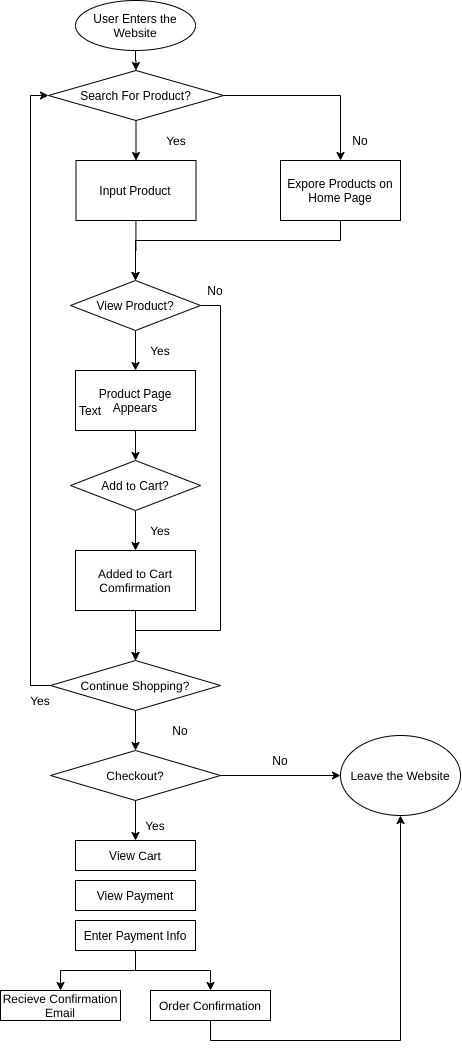

The diagram above was exported from draw.io. Its source (the exported page's mxGraphModel, read from the mxfile embedded in the PNG):
<mxGraphModel dx="1293" dy="853" grid="1" gridSize="10" guides="1" tooltips="1" connect="1" arrows="1" fold="1" page="1" pageScale="1" pageWidth="850" pageHeight="1100" math="0" shadow="0">
  <root>
    <mxCell id="0" />
    <mxCell id="1" parent="0" />
    <mxCell id="11" style="edgeStyle=orthogonalEdgeStyle;rounded=0;orthogonalLoop=1;jettySize=auto;html=1;exitX=0.5;exitY=1;exitDx=0;exitDy=0;" edge="1" parent="1" target="3">
      <mxGeometry relative="1" as="geometry">
        <mxPoint x="375" y="70" as="sourcePoint" />
      </mxGeometry>
    </mxCell>
    <mxCell id="6" value="" style="edgeStyle=orthogonalEdgeStyle;rounded=0;orthogonalLoop=1;jettySize=auto;html=1;" edge="1" parent="1" source="3" target="4">
      <mxGeometry relative="1" as="geometry" />
    </mxCell>
    <mxCell id="7" style="edgeStyle=orthogonalEdgeStyle;rounded=0;orthogonalLoop=1;jettySize=auto;html=1;exitX=1;exitY=0.5;exitDx=0;exitDy=0;entryX=0.5;entryY=0;entryDx=0;entryDy=0;" edge="1" parent="1" source="3" target="5">
      <mxGeometry relative="1" as="geometry" />
    </mxCell>
    <mxCell id="3" value="Search For Product?" style="rhombus;whiteSpace=wrap;html=1;" vertex="1" parent="1">
      <mxGeometry x="288" y="100" width="175" height="50" as="geometry" />
    </mxCell>
    <mxCell id="13" style="edgeStyle=orthogonalEdgeStyle;rounded=0;orthogonalLoop=1;jettySize=auto;html=1;entryX=0.5;entryY=0;entryDx=0;entryDy=0;" edge="1" parent="1" source="4" target="12">
      <mxGeometry relative="1" as="geometry" />
    </mxCell>
    <mxCell id="4" value="Input Product" style="rounded=0;whiteSpace=wrap;html=1;" vertex="1" parent="1">
      <mxGeometry x="315.5" y="190" width="120" height="60" as="geometry" />
    </mxCell>
    <mxCell id="14" style="edgeStyle=orthogonalEdgeStyle;rounded=0;orthogonalLoop=1;jettySize=auto;html=1;entryX=0.5;entryY=0;entryDx=0;entryDy=0;" edge="1" parent="1" source="5" target="12">
      <mxGeometry relative="1" as="geometry">
        <Array as="points">
          <mxPoint x="580" y="270" />
          <mxPoint x="375" y="270" />
        </Array>
      </mxGeometry>
    </mxCell>
    <mxCell id="5" value="Expore Products on Home Page" style="rounded=0;whiteSpace=wrap;html=1;" vertex="1" parent="1">
      <mxGeometry x="520" y="190" width="120" height="60" as="geometry" />
    </mxCell>
    <mxCell id="8" value="Yes" style="text;html=1;strokeColor=none;fillColor=none;align=center;verticalAlign=middle;whiteSpace=wrap;rounded=0;" vertex="1" parent="1">
      <mxGeometry x="396" y="160" width="40" height="20" as="geometry" />
    </mxCell>
    <mxCell id="9" value="No" style="text;html=1;strokeColor=none;fillColor=none;align=center;verticalAlign=middle;whiteSpace=wrap;rounded=0;" vertex="1" parent="1">
      <mxGeometry x="580" y="160" width="40" height="20" as="geometry" />
    </mxCell>
    <mxCell id="16" value="" style="edgeStyle=orthogonalEdgeStyle;rounded=0;orthogonalLoop=1;jettySize=auto;html=1;" edge="1" parent="1" source="12" target="15">
      <mxGeometry relative="1" as="geometry" />
    </mxCell>
    <mxCell id="27" style="edgeStyle=orthogonalEdgeStyle;rounded=0;orthogonalLoop=1;jettySize=auto;html=1;exitX=1;exitY=0.5;exitDx=0;exitDy=0;entryX=0.5;entryY=0;entryDx=0;entryDy=0;" edge="1" parent="1" source="12" target="23">
      <mxGeometry relative="1" as="geometry">
        <Array as="points">
          <mxPoint x="460" y="335" />
          <mxPoint x="460" y="660" />
          <mxPoint x="375" y="660" />
        </Array>
      </mxGeometry>
    </mxCell>
    <mxCell id="12" value="View Product?" style="rhombus;whiteSpace=wrap;html=1;" vertex="1" parent="1">
      <mxGeometry x="310" y="310" width="130" height="50" as="geometry" />
    </mxCell>
    <mxCell id="18" value="" style="edgeStyle=orthogonalEdgeStyle;rounded=0;orthogonalLoop=1;jettySize=auto;html=1;" edge="1" parent="1" source="15" target="17">
      <mxGeometry relative="1" as="geometry" />
    </mxCell>
    <mxCell id="15" value="Product Page Appears" style="rounded=0;whiteSpace=wrap;html=1;" vertex="1" parent="1">
      <mxGeometry x="315" y="400" width="120" height="60" as="geometry" />
    </mxCell>
    <mxCell id="20" value="" style="edgeStyle=orthogonalEdgeStyle;rounded=0;orthogonalLoop=1;jettySize=auto;html=1;" edge="1" parent="1" source="17" target="19">
      <mxGeometry relative="1" as="geometry" />
    </mxCell>
    <mxCell id="17" value="Add to Cart?" style="rhombus;whiteSpace=wrap;html=1;" vertex="1" parent="1">
      <mxGeometry x="310" y="490" width="130" height="50" as="geometry" />
    </mxCell>
    <mxCell id="24" value="" style="edgeStyle=orthogonalEdgeStyle;rounded=0;orthogonalLoop=1;jettySize=auto;html=1;" edge="1" parent="1" source="19" target="23">
      <mxGeometry relative="1" as="geometry">
        <Array as="points">
          <mxPoint x="375" y="660" />
          <mxPoint x="375" y="660" />
        </Array>
      </mxGeometry>
    </mxCell>
    <mxCell id="19" value="Added to Cart Comfirmation" style="rounded=0;whiteSpace=wrap;html=1;" vertex="1" parent="1">
      <mxGeometry x="315" y="580" width="120" height="60" as="geometry" />
    </mxCell>
    <mxCell id="21" value="Yes" style="text;html=1;strokeColor=none;fillColor=none;align=center;verticalAlign=middle;whiteSpace=wrap;rounded=0;" vertex="1" parent="1">
      <mxGeometry x="380" y="370" width="40" height="20" as="geometry" />
    </mxCell>
    <mxCell id="22" value="Yes" style="text;html=1;strokeColor=none;fillColor=none;align=center;verticalAlign=middle;whiteSpace=wrap;rounded=0;" vertex="1" parent="1">
      <mxGeometry x="380" y="550" width="40" height="20" as="geometry" />
    </mxCell>
    <mxCell id="30" style="edgeStyle=orthogonalEdgeStyle;rounded=0;orthogonalLoop=1;jettySize=auto;html=1;exitX=0;exitY=0.5;exitDx=0;exitDy=0;entryX=0;entryY=0.5;entryDx=0;entryDy=0;" edge="1" parent="1" source="23" target="3">
      <mxGeometry relative="1" as="geometry" />
    </mxCell>
    <mxCell id="32" style="edgeStyle=orthogonalEdgeStyle;rounded=0;orthogonalLoop=1;jettySize=auto;html=1;exitX=0.5;exitY=1;exitDx=0;exitDy=0;entryX=0.5;entryY=0;entryDx=0;entryDy=0;" edge="1" parent="1" source="23" target="31">
      <mxGeometry relative="1" as="geometry" />
    </mxCell>
    <mxCell id="23" value="Continue Shopping?" style="rhombus;whiteSpace=wrap;html=1;" vertex="1" parent="1">
      <mxGeometry x="290" y="690" width="170" height="50" as="geometry" />
    </mxCell>
    <mxCell id="28" value="Yes" style="text;html=1;strokeColor=none;fillColor=none;align=center;verticalAlign=middle;whiteSpace=wrap;rounded=0;" vertex="1" parent="1">
      <mxGeometry x="260" y="720" width="40" height="20" as="geometry" />
    </mxCell>
    <mxCell id="29" value="No" style="text;html=1;strokeColor=none;fillColor=none;align=center;verticalAlign=middle;whiteSpace=wrap;rounded=0;" vertex="1" parent="1">
      <mxGeometry x="435" y="310" width="40" height="20" as="geometry" />
    </mxCell>
    <mxCell id="34" style="edgeStyle=orthogonalEdgeStyle;rounded=0;orthogonalLoop=1;jettySize=auto;html=1;exitX=1;exitY=0.5;exitDx=0;exitDy=0;" edge="1" parent="1" source="31" target="33">
      <mxGeometry relative="1" as="geometry" />
    </mxCell>
    <mxCell id="36" style="edgeStyle=orthogonalEdgeStyle;rounded=0;orthogonalLoop=1;jettySize=auto;html=1;exitX=0.5;exitY=1;exitDx=0;exitDy=0;entryX=0.5;entryY=0;entryDx=0;entryDy=0;" edge="1" parent="1" source="31" target="38">
      <mxGeometry relative="1" as="geometry">
        <mxPoint x="375" y="880" as="targetPoint" />
      </mxGeometry>
    </mxCell>
    <mxCell id="31" value="Checkout?" style="rhombus;whiteSpace=wrap;html=1;" vertex="1" parent="1">
      <mxGeometry x="290" y="780" width="170" height="50" as="geometry" />
    </mxCell>
    <mxCell id="33" value="Leave the Website" style="ellipse;whiteSpace=wrap;html=1;" vertex="1" parent="1">
      <mxGeometry x="580" y="765" width="120" height="80" as="geometry" />
    </mxCell>
    <mxCell id="35" value="No" style="text;html=1;strokeColor=none;fillColor=none;align=center;verticalAlign=middle;whiteSpace=wrap;rounded=0;" vertex="1" parent="1">
      <mxGeometry x="500" y="780" width="40" height="20" as="geometry" />
    </mxCell>
    <mxCell id="37" value="Yes" style="text;html=1;strokeColor=none;fillColor=none;align=center;verticalAlign=middle;whiteSpace=wrap;rounded=0;" vertex="1" parent="1">
      <mxGeometry x="375" y="845" width="40" height="20" as="geometry" />
    </mxCell>
    <mxCell id="38" value="View Cart" style="rounded=0;whiteSpace=wrap;html=1;" vertex="1" parent="1">
      <mxGeometry x="315" y="870" width="120" height="30" as="geometry" />
    </mxCell>
    <mxCell id="40" value="View Payment" style="rounded=0;whiteSpace=wrap;html=1;" vertex="1" parent="1">
      <mxGeometry x="315" y="910" width="120" height="30" as="geometry" />
    </mxCell>
    <mxCell id="44" style="edgeStyle=orthogonalEdgeStyle;rounded=0;orthogonalLoop=1;jettySize=auto;html=1;" edge="1" parent="1" source="41" target="42">
      <mxGeometry relative="1" as="geometry" />
    </mxCell>
    <mxCell id="45" style="edgeStyle=orthogonalEdgeStyle;rounded=0;orthogonalLoop=1;jettySize=auto;html=1;exitX=0.5;exitY=1;exitDx=0;exitDy=0;" edge="1" parent="1" source="41" target="43">
      <mxGeometry relative="1" as="geometry" />
    </mxCell>
    <mxCell id="41" value="Enter Payment Info" style="rounded=0;whiteSpace=wrap;html=1;" vertex="1" parent="1">
      <mxGeometry x="315" y="950" width="120" height="30" as="geometry" />
    </mxCell>
    <mxCell id="46" style="edgeStyle=orthogonalEdgeStyle;rounded=0;orthogonalLoop=1;jettySize=auto;html=1;exitX=0.5;exitY=1;exitDx=0;exitDy=0;" edge="1" parent="1" source="42" target="33">
      <mxGeometry relative="1" as="geometry" />
    </mxCell>
    <mxCell id="42" value="Order Confirmation" style="rounded=0;whiteSpace=wrap;html=1;" vertex="1" parent="1">
      <mxGeometry x="390" y="1020" width="120" height="30" as="geometry" />
    </mxCell>
    <mxCell id="43" value="Recieve Confirmation Email" style="rounded=0;whiteSpace=wrap;html=1;" vertex="1" parent="1">
      <mxGeometry x="240" y="1020" width="120" height="30" as="geometry" />
    </mxCell>
    <mxCell id="50" value="User Enters the Website" style="ellipse;whiteSpace=wrap;html=1;" vertex="1" parent="1">
      <mxGeometry x="315" y="30" width="120" height="50" as="geometry" />
    </mxCell>
    <mxCell id="52" value="Text" style="text;html=1;strokeColor=none;fillColor=none;align=center;verticalAlign=middle;whiteSpace=wrap;rounded=0;" vertex="1" parent="1">
      <mxGeometry x="310" y="430" width="40" height="20" as="geometry" />
    </mxCell>
    <mxCell id="53" value="No" style="text;html=1;strokeColor=none;fillColor=none;align=center;verticalAlign=middle;whiteSpace=wrap;rounded=0;" vertex="1" parent="1">
      <mxGeometry x="400" y="750" width="40" height="20" as="geometry" />
    </mxCell>
  </root>
</mxGraphModel>